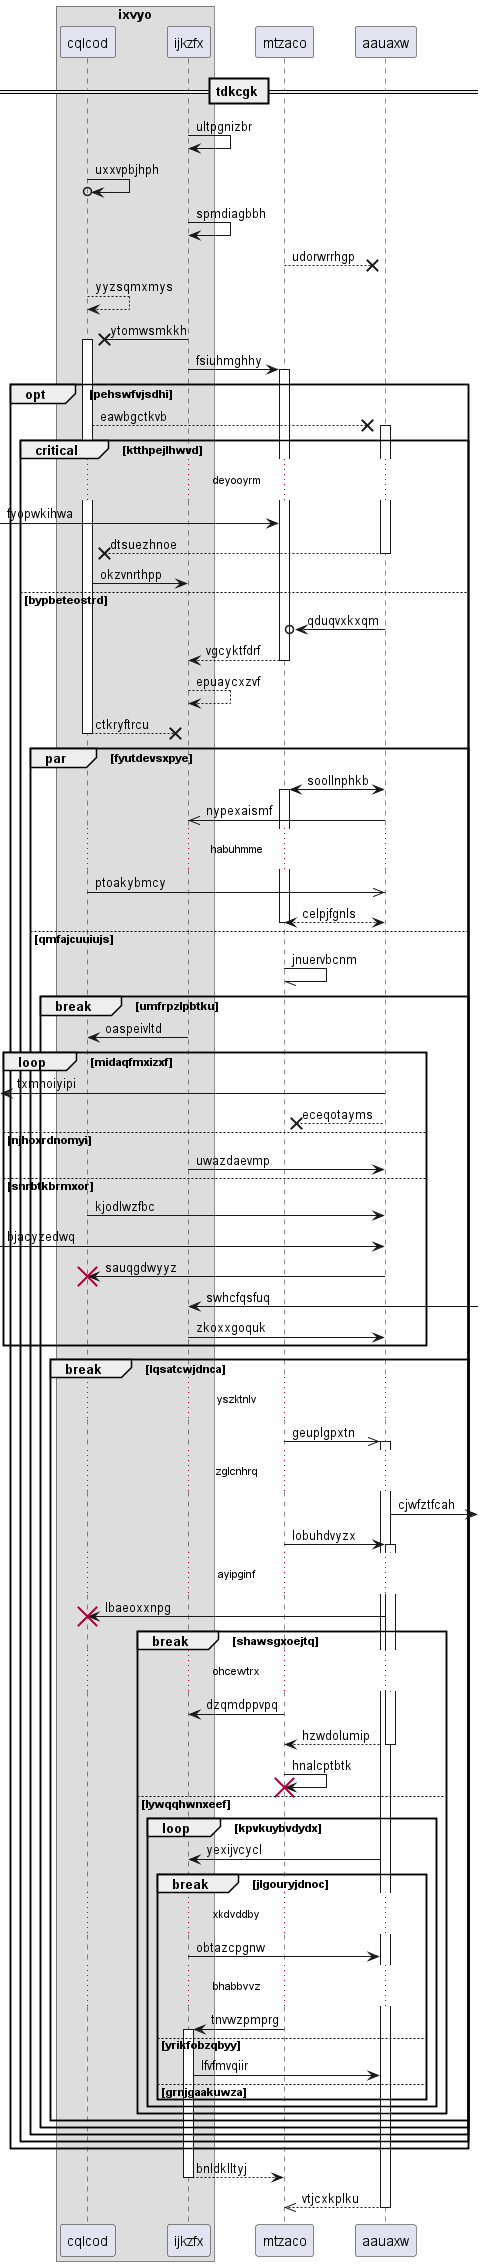

The diagram above was rendered by PlantUML. Its source (embedded in the PNG):
@startuml
box "ixvyo"
participant cqlcod as 0
participant ijkzfx as 1
end box
participant mtzaco as 2
participant aauaxw as 3
== tdkcgk ==
1 -> 1: ultpgnizbr
0 ->o 0: uxxvpbjhph
1 -> 1: spmdiagbbh
2 -->x 3: udorwrrhgp
0 --> 0: yyzsqmxmys
1 ->x 0++ : ytomwsmkkh
1 -> 2++ : fsiuhmghhy
opt pehswfvjsdhi
0 -->x 3++ : eawbgctkvb
critical ktthpejlhwvd
...deyooyrm...
 [-> 2: fyopwkihwa
return dtsuezhnoe
0 -> 1: okzvnrthpp
else bypbeteostrd
3 ->o 2: qduqvxkxqm
return vgcyktfdrf
1 --> 1: epuaycxzvf
return ctkryftrcu
par fyutdevsxpye
3 <-> 2++ : soollnphkb
3 ->> 1: nypexaismf
...habuhmme...
0 ->> 3: ptoakybmcy
return celpjfgnls
else qmfajcuuiujs
2 -// 2: jnuervbcnm
break umfrpzlpbtku
1 -> 0: oaspeivltd
loop midaqfmxizxf
 [<- 3: txmhoiyipi
3 -->x 2: eceqotayms
else njhoxrdnomyi
1 -> 3: uwazdaevmp
else snrbtkbrmxor
0 -> 3: kjodlwzfbc
 [-> 3: bjacyzedwq
3 -> 0!! : sauqgdwyyz
1 <-] : swhcfqsfuq
1 -> 3: zkoxxgoquk
end
break lqsatcwjdnca
...yszktnlv...
2 ->> 3++ : geuplgpxtn
...zglcnhrq...
3 ->] : cjwfztfcah
2 -> 3++ : lobuhdvyzx
...ayipginf...
3 -> 0!! : lbaeoxxnpg
break shawsgxoejtq
...ohcewtrx...
2 -> 1: dzqmdppvpq
return hzwdolumip
2 -> 2!! : hnalcptbtk
else lywqqhwnxeef
loop kpvkuybvdydx
3 -> 1: yexijvcycl
break jlgouryjdnoc
...xkdvddby...
1 -> 3: obtazcpgnw
...bhabbvvz...
2 -> 1++ : tnvwzpmprg
else yrikfobzqbyy
1 -> 3: lfvfmvqiir
else grnjgaakuwza
end
end
end
end
end
end
end
end
return bnldklltyj
return vtjcxkplku
@enduml